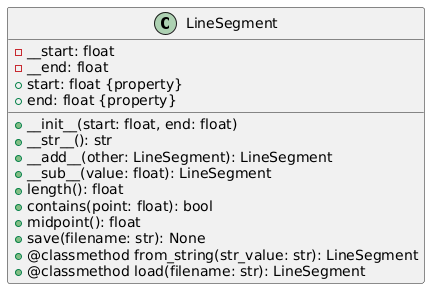

The diagram above was rendered by PlantUML. Its source (embedded in the PNG):
@startuml
class LineSegment {
    - __start: float
    - __end: float
    + __init__(start: float, end: float)
    + __str__(): str
    + __add__(other: LineSegment): LineSegment
    + __sub__(value: float): LineSegment
    + length(): float
    + contains(point: float): bool
    + midpoint(): float
    + save(filename: str): None
    + @classmethod from_string(str_value: str): LineSegment
    + @classmethod load(filename: str): LineSegment
    + start: float {property}
    + end: float {property}
}
@enduml